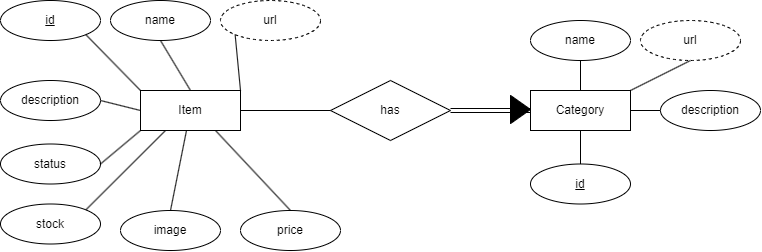

The diagram above was exported from draw.io. Its source (the exported page's mxGraphModel, read from the mxfile embedded in the PNG):
<mxGraphModel dx="270" dy="907" grid="1" gridSize="10" guides="1" tooltips="1" connect="1" arrows="1" fold="1" page="1" pageScale="1" pageWidth="1169" pageHeight="827" background="#ffffff" math="0" shadow="0">
  <root>
    <mxCell id="0" />
    <mxCell id="1" parent="0" />
    <mxCell id="2" value="Item" style="whiteSpace=wrap;html=1;align=center;" parent="1" vertex="1">
      <mxGeometry x="240" y="340" width="100" height="40" as="geometry" />
    </mxCell>
    <mxCell id="3" value="Category" style="whiteSpace=wrap;html=1;align=center;" parent="1" vertex="1">
      <mxGeometry x="630" y="340" width="100" height="40" as="geometry" />
    </mxCell>
    <mxCell id="4" value="name" style="ellipse;whiteSpace=wrap;html=1;align=center;" parent="1" vertex="1">
      <mxGeometry x="210" y="250" width="100" height="40" as="geometry" />
    </mxCell>
    <mxCell id="5" value="&lt;u&gt;id&lt;/u&gt;" style="ellipse;whiteSpace=wrap;html=1;align=center;" parent="1" vertex="1">
      <mxGeometry x="100" y="250" width="100" height="40" as="geometry" />
    </mxCell>
    <mxCell id="6" value="description" style="ellipse;whiteSpace=wrap;html=1;align=center;" parent="1" vertex="1">
      <mxGeometry x="100" y="330" width="100" height="40" as="geometry" />
    </mxCell>
    <mxCell id="7" value="status" style="ellipse;whiteSpace=wrap;html=1;align=center;" parent="1" vertex="1">
      <mxGeometry x="100" y="393.5" width="100" height="40" as="geometry" />
    </mxCell>
    <mxCell id="8" value="image" style="ellipse;whiteSpace=wrap;html=1;align=center;" parent="1" vertex="1">
      <mxGeometry x="220" y="460" width="100" height="40" as="geometry" />
    </mxCell>
    <mxCell id="9" value="name" style="ellipse;whiteSpace=wrap;html=1;align=center;" parent="1" vertex="1">
      <mxGeometry x="630" y="270" width="100" height="40" as="geometry" />
    </mxCell>
    <mxCell id="10" value="description" style="ellipse;whiteSpace=wrap;html=1;align=center;" parent="1" vertex="1">
      <mxGeometry x="760" y="340" width="100" height="40" as="geometry" />
    </mxCell>
    <mxCell id="11" value="&lt;u&gt;id&lt;/u&gt;" style="ellipse;whiteSpace=wrap;html=1;align=center;" parent="1" vertex="1">
      <mxGeometry x="630" y="413.5" width="100" height="40" as="geometry" />
    </mxCell>
    <mxCell id="13" value="" style="endArrow=none;html=1;rounded=0;exitX=0.5;exitY=1;exitDx=0;exitDy=0;entryX=0.5;entryY=0;entryDx=0;entryDy=0;" parent="1" source="4" target="2" edge="1">
      <mxGeometry relative="1" as="geometry">
        <mxPoint x="632.5" y="371.5" as="sourcePoint" />
        <mxPoint x="460" y="310" as="targetPoint" />
      </mxGeometry>
    </mxCell>
    <mxCell id="14" value="" style="endArrow=none;html=1;rounded=0;exitX=1;exitY=1;exitDx=0;exitDy=0;entryX=0;entryY=0;entryDx=0;entryDy=0;" parent="1" source="5" target="2" edge="1">
      <mxGeometry relative="1" as="geometry">
        <mxPoint x="300" y="320" as="sourcePoint" />
        <mxPoint x="300" y="350" as="targetPoint" />
      </mxGeometry>
    </mxCell>
    <mxCell id="15" value="" style="endArrow=none;html=1;rounded=0;exitX=1;exitY=0.5;exitDx=0;exitDy=0;entryX=0;entryY=0.5;entryDx=0;entryDy=0;" parent="1" source="6" target="2" edge="1">
      <mxGeometry relative="1" as="geometry">
        <mxPoint x="310" y="330" as="sourcePoint" />
        <mxPoint x="310" y="360" as="targetPoint" />
      </mxGeometry>
    </mxCell>
    <mxCell id="16" value="" style="endArrow=none;html=1;rounded=0;exitX=0;exitY=1;exitDx=0;exitDy=0;entryX=1;entryY=0.5;entryDx=0;entryDy=0;" parent="1" source="2" target="7" edge="1">
      <mxGeometry relative="1" as="geometry">
        <mxPoint x="632.5" y="371.5" as="sourcePoint" />
        <mxPoint x="460" y="310" as="targetPoint" />
      </mxGeometry>
    </mxCell>
    <mxCell id="17" value="" style="endArrow=none;html=1;rounded=0;entryX=0.5;entryY=0;entryDx=0;entryDy=0;" parent="1" source="2" target="8" edge="1">
      <mxGeometry relative="1" as="geometry">
        <mxPoint x="632.5" y="371.5" as="sourcePoint" />
        <mxPoint x="460" y="310" as="targetPoint" />
      </mxGeometry>
    </mxCell>
    <mxCell id="18" value="" style="endArrow=none;html=1;rounded=0;exitX=0.5;exitY=0;exitDx=0;exitDy=0;" parent="1" source="11" target="3" edge="1">
      <mxGeometry relative="1" as="geometry">
        <mxPoint x="632.5" y="371.5" as="sourcePoint" />
        <mxPoint x="460" y="310" as="targetPoint" />
      </mxGeometry>
    </mxCell>
    <mxCell id="19" value="" style="endArrow=none;html=1;rounded=0;exitX=0;exitY=0.5;exitDx=0;exitDy=0;entryX=1;entryY=0.5;entryDx=0;entryDy=0;" parent="1" source="10" target="3" edge="1">
      <mxGeometry relative="1" as="geometry">
        <mxPoint x="632.5" y="371.5" as="sourcePoint" />
        <mxPoint x="460" y="310" as="targetPoint" />
      </mxGeometry>
    </mxCell>
    <mxCell id="20" value="" style="endArrow=none;html=1;rounded=0;exitX=0.5;exitY=0;exitDx=0;exitDy=0;entryX=0.5;entryY=1;entryDx=0;entryDy=0;" parent="1" source="3" target="9" edge="1">
      <mxGeometry relative="1" as="geometry">
        <mxPoint x="632.5" y="371.5" as="sourcePoint" />
        <mxPoint x="460" y="310" as="targetPoint" />
      </mxGeometry>
    </mxCell>
    <mxCell id="22" value="has" style="shape=rhombus;perimeter=rhombusPerimeter;whiteSpace=wrap;html=1;align=center;" parent="1" vertex="1">
      <mxGeometry x="430" y="330" width="120" height="60" as="geometry" />
    </mxCell>
    <mxCell id="23" value="" style="shape=link;html=1;rounded=0;exitX=1;exitY=0.5;exitDx=0;exitDy=0;entryX=0;entryY=0.5;entryDx=0;entryDy=0;" parent="1" source="22" target="3" edge="1">
      <mxGeometry relative="1" as="geometry">
        <mxPoint x="480" y="240" as="sourcePoint" />
        <mxPoint x="630" y="280.0000000000001" as="targetPoint" />
      </mxGeometry>
    </mxCell>
    <mxCell id="24" value="" style="endArrow=none;html=1;rounded=0;exitX=0;exitY=0.5;exitDx=0;exitDy=0;entryX=1;entryY=0.5;entryDx=0;entryDy=0;" parent="1" source="22" target="2" edge="1">
      <mxGeometry relative="1" as="geometry">
        <mxPoint x="632.5" y="291.5" as="sourcePoint" />
        <mxPoint x="460" y="230" as="targetPoint" />
      </mxGeometry>
    </mxCell>
    <mxCell id="28" value="stock" style="ellipse;whiteSpace=wrap;html=1;align=center;" parent="1" vertex="1">
      <mxGeometry x="100" y="453.5" width="100" height="40" as="geometry" />
    </mxCell>
    <mxCell id="29" value="" style="endArrow=none;html=1;rounded=0;exitX=0.25;exitY=1;exitDx=0;exitDy=0;entryX=1;entryY=0;entryDx=0;entryDy=0;" parent="1" source="2" target="28" edge="1">
      <mxGeometry relative="1" as="geometry">
        <mxPoint x="822.5" y="331.5" as="sourcePoint" />
        <mxPoint x="650" y="270" as="targetPoint" />
      </mxGeometry>
    </mxCell>
    <mxCell id="30" value="price" style="ellipse;whiteSpace=wrap;html=1;align=center;" parent="1" vertex="1">
      <mxGeometry x="340" y="460" width="100" height="40" as="geometry" />
    </mxCell>
    <mxCell id="31" value="" style="endArrow=none;html=1;rounded=0;exitX=0.5;exitY=0;exitDx=0;exitDy=0;entryX=0.75;entryY=1;entryDx=0;entryDy=0;" parent="1" source="30" target="2" edge="1">
      <mxGeometry relative="1" as="geometry">
        <mxPoint x="822.5" y="331.5" as="sourcePoint" />
        <mxPoint x="650" y="270" as="targetPoint" />
      </mxGeometry>
    </mxCell>
    <mxCell id="32" value="url" style="ellipse;whiteSpace=wrap;html=1;align=center;dashed=1;" parent="1" vertex="1">
      <mxGeometry x="320" y="250" width="100" height="40" as="geometry" />
    </mxCell>
    <mxCell id="33" value="" style="endArrow=none;html=1;rounded=0;exitX=1;exitY=0;exitDx=0;exitDy=0;entryX=0;entryY=1;entryDx=0;entryDy=0;" parent="1" source="2" target="32" edge="1">
      <mxGeometry relative="1" as="geometry">
        <mxPoint x="482.5" y="351.5" as="sourcePoint" />
        <mxPoint x="310" y="290" as="targetPoint" />
      </mxGeometry>
    </mxCell>
    <mxCell id="34" value="url" style="ellipse;whiteSpace=wrap;html=1;align=center;dashed=1;" parent="1" vertex="1">
      <mxGeometry x="740" y="270" width="100" height="40" as="geometry" />
    </mxCell>
    <mxCell id="36" value="" style="endArrow=none;html=1;rounded=0;exitX=1;exitY=0;exitDx=0;exitDy=0;entryX=0.5;entryY=1;entryDx=0;entryDy=0;" parent="1" source="3" target="34" edge="1">
      <mxGeometry relative="1" as="geometry">
        <mxPoint x="692.5" y="361.5" as="sourcePoint" />
        <mxPoint x="520" y="300" as="targetPoint" />
      </mxGeometry>
    </mxCell>
    <mxCell id="37" value="" style="shape=mxgraph.arrows2.wedgeArrow;html=1;bendable=0;startWidth=14.117647058823529;fillColor=strokeColor;defaultFillColor=invert;defaultGradientColor=invert;" edge="1" parent="1">
      <mxGeometry width="100" height="100" relative="1" as="geometry">
        <mxPoint x="610" y="359" as="sourcePoint" />
        <mxPoint x="630" y="359" as="targetPoint" />
      </mxGeometry>
    </mxCell>
  </root>
</mxGraphModel>